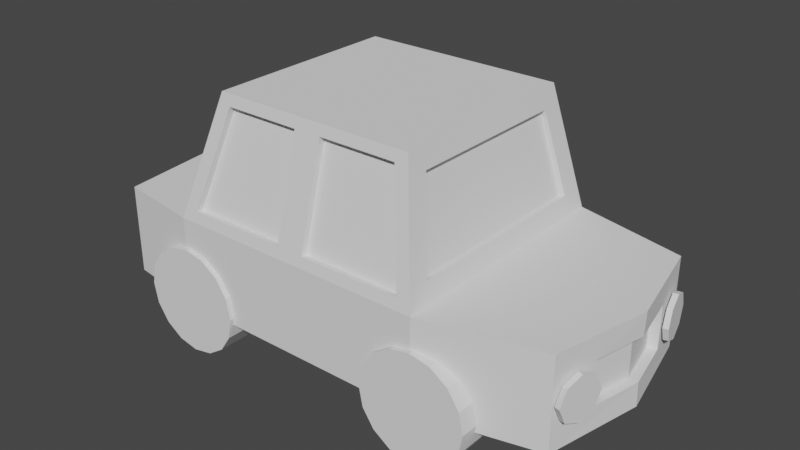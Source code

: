 # Source: Week_11_Practice_Car.blend  (saved by Blender 4.0.36; exported with 4.5.12 LTS)
import bpy
from mathutils import Matrix  # noqa: F401  (used for matrix-valued properties, if any)

bpy.ops.wm.read_factory_settings(use_empty=True)
scene = bpy.context.scene
scene.name = 'Scene'

# ---- collections
col_collection = bpy.data.collections.new('Collection'); scene.collection.children.link(col_collection)

# ---- world
world_world = bpy.data.worlds.new('World'); scene.world = world_world
world_world.use_nodes = True; world_world.node_tree.nodes.clear()
_N = world_world.node_tree.nodes; _L = world_world.node_tree.links
n0 = _N.new('ShaderNodeOutputWorld'); n0.name = 'World Output'; n0.location = (300, 300)
n1 = _N.new('ShaderNodeBackground'); n1.name = 'Background'; n1.location = (10, 300)
n1.inputs[0].default_value = (0.05088, 0.05088, 0.05088, 1.0)
_L.new(n1.outputs[0], n0.inputs[0])
n0.is_active_output = True
world_world.color = (0.05088, 0.05088, 0.05088)
world_world.use_sun_shadow = False
world_world.sun_shadow_jitter_overblur = 0.0

# ---- meshes
me_cube_001 = bpy.data.meshes.new('Cube.001')
me_cube_001.from_pydata([(-0.9503, -0.8938, 0.3), (-0.9503, -0.8938, 0.7352), (0.9529, -0.4186, 0.4126), (0.9529, -0.4186, 0.6226), (-1.0, 0.0, 0.3), (-1.0, 0.0, 0.7352), (1.0, 0.0, 0.3), (1.0, 0.0, 0.7352), (0.3173, -0.8132, 1.274), (-0.4127, -0.8138, 1.272), (-0.4568, 0.0, 1.324), (0.3635, 0.0, 1.324), (0.4567, -1.0, 0.3), (-0.6049, -1.0, 0.3), (-0.5328, -0.9818, 0.7878), (0.3945, -0.9824, 0.7858), (-0.603, 0.0, 0.7352), (0.4567, 0.0, 0.7352), (0.4567, 0.0, 0.3), (-0.6049, 0.0, 0.3), (0.9142, -0.7791, 0.7352), (0.997, 0.0, 0.6226), (0.9142, -0.7791, 0.3), (0.9603, 0.0, 0.6226), (0.997, 0.0, 0.4126), (0.9603, 0.0, 0.4126), (0.9162, -0.4042, 0.6226), (0.9162, -0.4042, 0.4126), (0.9551, -0.4735, 0.4446), (0.9551, -0.4735, 0.5906), (0.9282, -0.7243, 0.593), (0.9282, -0.7243, 0.4422), (0.9417, -0.5989, 0.6243), (0.9417, -0.5989, 0.4109), (0.9223, -0.7791, 0.5176), (0.961, -0.4186, 0.5176), (0.9417, -0.5989, 0.5176), (0.9759, -0.4824, 0.4446), (0.9759, -0.4824, 0.5906), (0.949, -0.7332, 0.593), (0.949, -0.7332, 0.4422), (0.9625, -0.6078, 0.6243), (0.9625, -0.6078, 0.4109), (0.9431, -0.7881, 0.5176), (0.9818, -0.4275, 0.5176), (0.9625, -0.6078, 0.5176), (-0.1047, -0.8138, 1.272), (-0.04667, 0.0, 1.324), (-0.1265, -0.9818, 0.7878), (-0.07408, 0.0, 0.3), (-0.07408, -1.0, 0.3), (-0.4568, -0.7956, 1.324), (-0.603, -1.0, 0.7352), (0.004698, -0.8132, 1.274), (-0.01725, -0.9824, 0.7858), (-0.04667, -0.7956, 1.324), (0.3635, -0.7956, 1.324), (0.4567, -1.0, 0.7352), (-0.07317, -1.0, 0.7352), (-0.4127, -0.7621, 1.265), (-0.5328, -0.93, 0.7813), (-0.1047, -0.7621, 1.265), (-0.1265, -0.93, 0.7813), (0.004698, -0.7614, 1.267), (0.3173, -0.7614, 1.267), (0.3945, -0.9307, 0.7794), (-0.01725, -0.9307, 0.7794), (0.3783, -0.6589, 1.231), (0.3783, 0.0, 1.231), (0.4419, -0.793, 0.8288), (0.4419, 0.0, 0.8288), (0.3578, -0.6589, 1.226), (0.3578, 0.0, 1.226), (0.4214, -0.793, 0.8242), (0.4214, 0.0, 0.8242), (0.469, -0.698, 0.5934), (0.469, -1.038, 0.5934), (0.5511, -0.698, 0.5738), (0.5511, -1.038, 0.5738), (0.6207, -0.698, 0.518), (0.6207, -1.038, 0.518), (0.6672, -0.698, 0.4345), (0.6672, -1.038, 0.4345), (0.6835, -0.698, 0.336), (0.6835, -1.038, 0.336), (0.6672, -0.698, 0.2375), (0.6672, -1.038, 0.2375), (0.6207, -0.698, 0.154), (0.6207, -1.038, 0.154), (0.5511, -0.698, 0.09815), (0.5511, -1.038, 0.09815), (0.469, -0.698, 0.07855), (0.469, -1.038, 0.07855), (0.3869, -0.698, 0.09815), (0.3869, -1.038, 0.09815), (0.3173, -0.698, 0.154), (0.3173, -1.038, 0.154), (0.2708, -0.698, 0.2375), (0.2708, -1.038, 0.2375), (0.2545, -0.698, 0.336), (0.2545, -1.038, 0.336), (0.2708, -0.698, 0.4345), (0.2708, -1.038, 0.4345), (0.3173, -0.698, 0.518), (0.3173, -1.038, 0.518), (0.3869, -0.698, 0.5738), (0.3869, -1.038, 0.5738), (-0.5811, -0.698, 0.5934), (-0.5811, -1.038, 0.5934), (-0.499, -0.698, 0.5738), (-0.499, -1.038, 0.5738), (-0.4294, -0.698, 0.518), (-0.4294, -1.038, 0.518), (-0.3829, -0.698, 0.4345), (-0.3829, -1.038, 0.4345), (-0.3666, -0.698, 0.336), (-0.3666, -1.038, 0.336), (-0.3829, -0.698, 0.2375), (-0.3829, -1.038, 0.2375), (-0.4294, -0.698, 0.154), (-0.4294, -1.038, 0.154), (-0.499, -0.698, 0.09815), (-0.499, -1.038, 0.09815), (-0.5811, -0.698, 0.07855), (-0.5811, -1.038, 0.07855), (-0.6632, -0.698, 0.09815), (-0.6632, -1.038, 0.09815), (-0.7328, -0.698, 0.154), (-0.7328, -1.038, 0.154), (-0.7793, -0.698, 0.2375), (-0.7793, -1.038, 0.2375), (-0.7957, -0.698, 0.336), (-0.7957, -1.038, 0.336), (-0.7793, -0.698, 0.4345), (-0.7793, -1.038, 0.4345), (-0.7328, -0.698, 0.518), (-0.7328, -1.038, 0.518), (-0.6632, -0.698, 0.5738), (-0.6632, -1.038, 0.5738)], [], [(3, 2, 27, 26), (16, 5, 1, 52), (13, 52, 1, 0), (7, 17, 57, 20), (0, 1, 5, 4), (47, 55, 56, 11), (18, 6, 22, 12), (4, 19, 13, 0), (53, 54, 66, 63), (49, 50, 13, 19), (58, 50, 12, 57), (22, 20, 57, 12), (11, 56, 67, 68), (16, 52, 51, 10), (3, 21, 7, 20), (2, 3, 20, 22), (24, 2, 22, 6), (25, 23, 26, 27), (2, 24, 25, 27), (21, 3, 26, 23), (36, 34, 30, 32), (35, 36, 32, 29), (28, 33, 36, 35), (33, 31, 34, 36), (45, 41, 39, 43), (44, 38, 41, 45), (37, 44, 45, 42), (42, 45, 43, 40), (31, 33, 42, 40), (33, 28, 37, 42), (28, 35, 44, 37), (35, 29, 38, 44), (34, 31, 40, 43), (32, 30, 39, 41), (29, 32, 41, 38), (30, 34, 43, 39), (52, 13, 50, 58), (18, 12, 50, 49), (14, 48, 62, 60), (10, 51, 55, 47), (14, 9, 51, 52), (9, 46, 55, 51), (48, 14, 52, 58), (46, 48, 58, 55), (53, 8, 56, 55), (8, 15, 57, 56), (15, 54, 58, 57), (54, 53, 55, 58), (66, 65, 64, 63), (60, 62, 61, 59), (9, 14, 60, 59), (15, 8, 64, 65), (48, 46, 61, 62), (46, 9, 59, 61), (54, 15, 65, 66), (8, 53, 63, 64), (69, 70, 74, 73), (57, 17, 70, 69), (56, 57, 69, 67), (73, 74, 72, 71), (67, 69, 73, 71), (68, 67, 71, 72), (75, 76, 78, 77), (77, 78, 80, 79), (79, 80, 82, 81), (81, 82, 84, 83), (83, 84, 86, 85), (85, 86, 88, 87), (87, 88, 90, 89), (89, 90, 92, 91), (91, 92, 94, 93), (93, 94, 96, 95), (95, 96, 98, 97), (97, 98, 100, 99), (99, 100, 102, 101), (101, 102, 104, 103), (78, 76, 106, 104, 102, 100, 98, 96, 94, 92, 90, 88, 86, 84, 82, 80), (103, 104, 106, 105), (105, 106, 76, 75), (75, 77, 79, 81, 83, 85, 87, 89, 91, 93, 95, 97, 99, 101, 103, 105), (107, 108, 110, 109), (109, 110, 112, 111), (111, 112, 114, 113), (113, 114, 116, 115), (115, 116, 118, 117), (117, 118, 120, 119), (119, 120, 122, 121), (121, 122, 124, 123), (123, 124, 126, 125), (125, 126, 128, 127), (127, 128, 130, 129), (129, 130, 132, 131), (131, 132, 134, 133), (133, 134, 136, 135), (110, 108, 138, 136, 134, 132, 130, 128, 126, 124, 122, 120, 118, 116, 114, 112), (135, 136, 138, 137), (137, 138, 108, 107), (107, 109, 111, 113, 115, 117, 119, 121, 123, 125, 127, 129, 131, 133, 135, 137)])
_uv = me_cube_001.uv_layers.new(name='UVMap')
_uv.uv.foreach_set('vector', [0.6182, 0.7481, 0.3818, 0.7481, 0.3818, 0.7481, 0.6182, 0.7481, 0.8071, 0.625, 0.875, 0.625, 0.875, 0.75, 0.8071, 0.75, 0.375, 0.9321, 0.625, 0.9321, 0.625, 1.0, 0.375, 1.0, 0.625, 0.625, 0.6929, 0.625, 0.6929, 0.75, 0.625, 0.75, 0.375, 0.0, 0.625, 0.0, 0.625, 0.125, 0.375, 0.125, 0.75, 0.625, 0.75, 0.75, 0.6929, 0.75, 0.6929, 0.625, 0.3071, 0.625, 0.375, 0.625, 0.375, 0.75, 0.3071, 0.75, 0.125, 0.625, 0.1929, 0.625, 0.1929, 0.75, 0.125, 0.75, 0.625, 0.8679, 0.625, 0.869, 0.625, 0.869, 0.625, 0.8679, 0.25, 0.625, 0.25, 0.75, 0.1929, 0.75, 0.1929, 0.625, 0.625, 0.875, 0.375, 0.875, 0.375, 0.8179, 0.625, 0.8179, 0.375, 0.75, 0.625, 0.75, 0.625, 0.8179, 0.375, 0.8179, 0.6929, 0.625, 0.6929, 0.75, 0.6929, 0.7452, 0.6929, 0.625, 0.8071, 0.625, 0.8071, 0.75, 0.8071, 0.75, 0.8071, 0.625, 0.6182, 0.7481, 0.6182, 0.6269, 0.625, 0.625, 0.625, 0.75, 0.3818, 0.7481, 0.6182, 0.7481, 0.625, 0.75, 0.375, 0.75, 0.3818, 0.6269, 0.3818, 0.7481, 0.375, 0.75, 0.375, 0.625, 0.3818, 0.6269, 0.6182, 0.6269, 0.6182, 0.7481, 0.3818, 0.7481, 0.3818, 0.7481, 0.3818, 0.6269, 0.3818, 0.6269, 0.3818, 0.7481, 0.6182, 0.6269, 0.6182, 0.7481, 0.6182, 0.7481, 0.6182, 0.6269, 0.5, 0.7491, 0.5, 0.75, 0.625, 0.75, 0.6216, 0.7491, 0.5, 0.7481, 0.5, 0.7491, 0.6216, 0.7491, 0.6182, 0.7481, 0.3818, 0.7481, 0.3784, 0.7491, 0.5, 0.7491, 0.5, 0.7481, 0.3784, 0.7491, 0.375, 0.75, 0.5, 0.75, 0.5, 0.7491, 0.5, 0.7491, 0.6216, 0.7491, 0.625, 0.75, 0.5, 0.75, 0.5, 0.7481, 0.6182, 0.7481, 0.6216, 0.7491, 0.5, 0.7491, 0.3818, 0.7481, 0.5, 0.7481, 0.5, 0.7491, 0.3784, 0.7491, 0.3784, 0.7491, 0.5, 0.7491, 0.5, 0.75, 0.375, 0.75, 0.375, 0.75, 0.3784, 0.7491, 0.3784, 0.7491, 0.375, 0.75, 0.3784, 0.7491, 0.3818, 0.7481, 0.3818, 0.7481, 0.3784, 0.7491, 0.3818, 0.7481, 0.5, 0.7481, 0.5, 0.7481, 0.3818, 0.7481, 0.5, 0.7481, 0.6182, 0.7481, 0.6182, 0.7481, 0.5, 0.7481, 0.5, 0.75, 0.375, 0.75, 0.375, 0.75, 0.5, 0.75, 0.6216, 0.7491, 0.625, 0.75, 0.625, 0.75, 0.6216, 0.7491, 0.6182, 0.7481, 0.6216, 0.7491, 0.6216, 0.7491, 0.6182, 0.7481, 0.625, 0.75, 0.5, 0.75, 0.5, 0.75, 0.625, 0.75, 0.625, 0.9321, 0.375, 0.9321, 0.375, 0.875, 0.625, 0.875, 0.3071, 0.625, 0.3071, 0.75, 0.25, 0.75, 0.25, 0.625, 0.625, 0.9257, 0.625, 0.8813, 0.625, 0.8813, 0.625, 0.9257, 0.8071, 0.625, 0.8071, 0.75, 0.75, 0.75, 0.75, 0.625, 0.625, 0.9257, 0.625, 0.9246, 0.625, 0.9321, 0.625, 0.9321, 0.625, 0.9246, 0.625, 0.8824, 0.625, 0.875, 0.625, 0.9321, 0.625, 0.8813, 0.625, 0.9257, 0.625, 0.9321, 0.625, 0.875, 0.625, 0.8824, 0.625, 0.8813, 0.625, 0.875, 0.625, 0.875, 0.625, 0.8679, 0.625, 0.8251, 0.625, 0.8179, 0.625, 0.875, 0.625, 0.8251, 0.625, 0.824, 0.625, 0.8179, 0.625, 0.8179, 0.625, 0.824, 0.625, 0.869, 0.625, 0.875, 0.625, 0.8179, 0.625, 0.869, 0.625, 0.8679, 0.625, 0.875, 0.625, 0.875, 0.625, 0.869, 0.625, 0.824, 0.625, 0.8251, 0.625, 0.8679, 0.625, 0.9257, 0.625, 0.8813, 0.625, 0.8824, 0.625, 0.9246, 0.625, 0.9246, 0.625, 0.9257, 0.625, 0.9257, 0.625, 0.9246, 0.625, 0.824, 0.625, 0.8251, 0.625, 0.8251, 0.625, 0.824, 0.625, 0.8813, 0.625, 0.8824, 0.625, 0.8824, 0.625, 0.8813, 0.625, 0.8824, 0.625, 0.9246, 0.625, 0.9246, 0.625, 0.8824, 0.625, 0.869, 0.625, 0.824, 0.625, 0.824, 0.625, 0.869, 0.625, 0.8251, 0.625, 0.8679, 0.625, 0.8679, 0.625, 0.8251, 0.6929, 0.7452, 0.6929, 0.625, 0.6929, 0.625, 0.6929, 0.7452, 0.6929, 0.75, 0.6929, 0.625, 0.6929, 0.625, 0.6929, 0.7452, 0.625, 0.8179, 0.625, 0.8179, 0.625, 0.8179, 0.625, 0.8179, 0.6929, 0.7452, 0.6929, 0.625, 0.6929, 0.625, 0.6929, 0.7452, 0.625, 0.8179, 0.625, 0.8179, 0.625, 0.8179, 0.625, 0.8179, 0.6929, 0.625, 0.6929, 0.7452, 0.6929, 0.7452, 0.6929, 0.625, 1.0, 0.5, 1.0, 1.0, 0.9375, 1.0, 0.9375, 0.5, 0.9375, 0.5, 0.9375, 1.0, 0.875, 1.0, 0.875, 0.5, 0.875, 0.5, 0.875, 1.0, 0.8125, 1.0, 0.8125, 0.5, 0.8125, 0.5, 0.8125, 1.0, 0.75, 1.0, 0.75, 0.5, 0.75, 0.5, 0.75, 1.0, 0.6875, 1.0, 0.6875, 0.5, 0.6875, 0.5, 0.6875, 1.0, 0.625, 1.0, 0.625, 0.5, 0.625, 0.5, 0.625, 1.0, 0.5625, 1.0, 0.5625, 0.5, 0.5625, 0.5, 0.5625, 1.0, 0.5, 1.0, 0.5, 0.5, 0.5, 0.5, 0.5, 1.0, 0.4375, 1.0, 0.4375, 0.5, 0.4375, 0.5, 0.4375, 1.0, 0.375, 1.0, 0.375, 0.5, 0.375, 0.5, 0.375, 1.0, 0.3125, 1.0, 0.3125, 0.5, 0.3125, 0.5, 0.3125, 1.0, 0.25, 1.0, 0.25, 0.5, 0.25, 0.5, 0.25, 1.0, 0.1875, 1.0, 0.1875, 0.5, 0.1875, 0.5, 0.1875, 1.0, 0.125, 1.0, 0.125, 0.5, 0.3418, 0.4717, 0.25, 0.49, 0.1582, 0.4717, 0.08029, 0.4197, 0.02827, 0.3418, 0.01, 0.25, 0.02827, 0.1582, 0.08029, 0.08029, 0.1582, 0.02827, 0.25, 0.01, 0.3418, 0.02827, 0.4197, 0.08029, 0.4717, 0.1582, 0.49, 0.25, 0.4717, 0.3418, 0.4197, 0.4197, 0.125, 0.5, 0.125, 1.0, 0.0625, 1.0, 0.0625, 0.5, 0.0625, 0.5, 0.0625, 1.0, 0.0, 1.0, 0.0, 0.5, 0.75, 0.49, 0.8418, 0.4717, 0.9197, 0.4197, 0.9717, 0.3418, 0.99, 0.25, 0.9717, 0.1582, 0.9197, 0.08029, 0.8418, 0.02827, 0.75, 0.01, 0.6582, 0.02827, 0.5803, 0.08029, 0.5283, 0.1582, 0.51, 0.25, 0.5283, 0.3418, 0.5803, 0.4197, 0.6582, 0.4717, 1.0, 0.5, 1.0, 1.0, 0.9375, 1.0, 0.9375, 0.5, 0.9375, 0.5, 0.9375, 1.0, 0.875, 1.0, 0.875, 0.5, 0.875, 0.5, 0.875, 1.0, 0.8125, 1.0, 0.8125, 0.5, 0.8125, 0.5, 0.8125, 1.0, 0.75, 1.0, 0.75, 0.5, 0.75, 0.5, 0.75, 1.0, 0.6875, 1.0, 0.6875, 0.5, 0.6875, 0.5, 0.6875, 1.0, 0.625, 1.0, 0.625, 0.5, 0.625, 0.5, 0.625, 1.0, 0.5625, 1.0, 0.5625, 0.5, 0.5625, 0.5, 0.5625, 1.0, 0.5, 1.0, 0.5, 0.5, 0.5, 0.5, 0.5, 1.0, 0.4375, 1.0, 0.4375, 0.5, 0.4375, 0.5, 0.4375, 1.0, 0.375, 1.0, 0.375, 0.5, 0.375, 0.5, 0.375, 1.0, 0.3125, 1.0, 0.3125, 0.5, 0.3125, 0.5, 0.3125, 1.0, 0.25, 1.0, 0.25, 0.5, 0.25, 0.5, 0.25, 1.0, 0.1875, 1.0, 0.1875, 0.5, 0.1875, 0.5, 0.1875, 1.0, 0.125, 1.0, 0.125, 0.5, 0.3418, 0.4717, 0.25, 0.49, 0.1582, 0.4717, 0.08029, 0.4197, 0.02827, 0.3418, 0.01, 0.25, 0.02827, 0.1582, 0.08029, 0.08029, 0.1582, 0.02827, 0.25, 0.01, 0.3418, 0.02827, 0.4197, 0.08029, 0.4717, 0.1582, 0.49, 0.25, 0.4717, 0.3418, 0.4197, 0.4197, 0.125, 0.5, 0.125, 1.0, 0.0625, 1.0, 0.0625, 0.5, 0.0625, 0.5, 0.0625, 1.0, 0.0, 1.0, 0.0, 0.5, 0.75, 0.49, 0.8418, 0.4717, 0.9197, 0.4197, 0.9717, 0.3418, 0.99, 0.25, 0.9717, 0.1582, 0.9197, 0.08029, 0.8418, 0.02827, 0.75, 0.01, 0.6582, 0.02827, 0.5803, 0.08029, 0.5283, 0.1582, 0.51, 0.25, 0.5283, 0.3418, 0.5803, 0.4197, 0.6582, 0.4717])
me_cube_001.update()

# ---- objects
ob_cube = bpy.data.objects.new('Cube', me_cube_001)

# ---- transforms, parenting, visibility, modifiers, constraints
ob_cube.location = (0.0, 0.0, 0.0)
ob_cube.scale = (1.2, 0.6, 1.0)
_m = ob_cube.modifiers.new('Mirror', 'MIRROR')
_m.use_axis = (False, True, False)
_m.use_clip = True

# ---- collection membership
col_collection.objects.link(ob_cube)

# ---- scene / render settings (as saved in the file)
scene.frame_start = 1; scene.frame_end = 250; scene.frame_set(1)
scene.render.engine = 'BLENDER_EEVEE_NEXT'
scene.cycles.sampling_pattern = 'TABULATED_SOBOL'
scene.view_settings.view_transform = 'Filmic'
bpy.context.view_layer.update()

# ---- added for rendering (the .blend has no active camera and no usable light): camera, sun
cam_auto = bpy.data.cameras.new('AutoCamera')
cam_auto.lens = 50.0
cam_auto.sensor_width = 36.0
cam_auto.clip_end = 1000.0
ob_auto_camera = bpy.data.objects.new('AutoCamera', cam_auto)
scene.collection.objects.link(ob_auto_camera)
ob_auto_camera.location = (2.75472, -3.30566, 2.90515)
ob_auto_camera.rotation_euler = (1.09748, -7.21219e-08, 0.694738)
scene.camera = ob_auto_camera
light_auto_sun = bpy.data.lights.new('AutoSun', 'SUN')
light_auto_sun.energy = 3.0
light_auto_sun.angle = 0.0523599
ob_auto_sun = bpy.data.objects.new('AutoSun', light_auto_sun)
scene.collection.objects.link(ob_auto_sun)
ob_auto_sun.rotation_euler = (0.872665, 0.174533, 0.523599)
bpy.context.view_layer.update()
